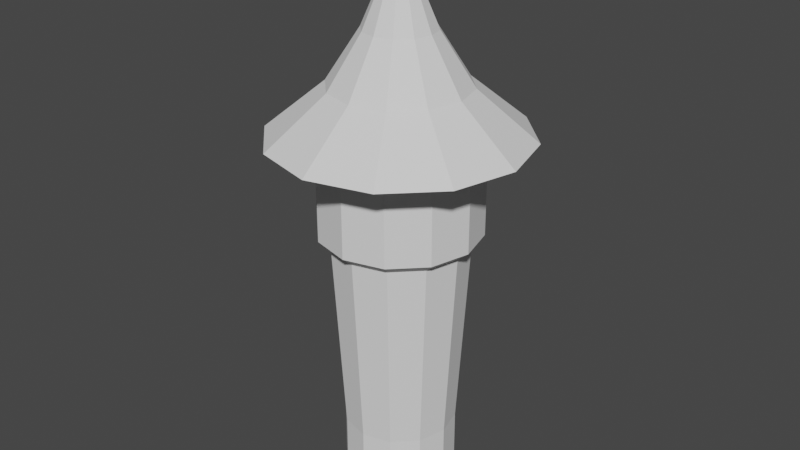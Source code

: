 # Source: tower.blend  (saved by Blender 2.80.60; exported with 4.5.12 LTS)
import bpy
from mathutils import Matrix  # noqa: F401  (used for matrix-valued properties, if any)

bpy.ops.wm.read_factory_settings(use_empty=True)
scene = bpy.context.scene
scene.name = 'Scene'

# ---- collections
col_collection = bpy.data.collections.new('Collection'); scene.collection.children.link(col_collection)

# ---- world
world_world = bpy.data.worlds.new('World'); scene.world = world_world
world_world.use_nodes = True; world_world.node_tree.nodes.clear()
_N = world_world.node_tree.nodes; _L = world_world.node_tree.links
n0 = _N.new('ShaderNodeOutputWorld'); n0.name = 'World Output'; n0.location = (300, 300)
n1 = _N.new('ShaderNodeBackground'); n1.name = 'Background'; n1.location = (10, 300)
n1.inputs[0].default_value = (0.05088, 0.05088, 0.05088, 1.0)
_L.new(n1.outputs[0], n0.inputs[0])
n0.is_active_output = True
world_world.color = (0.05088, 0.05088, 0.05088)
world_world.use_sun_shadow = False
world_world.sun_shadow_jitter_overblur = 0.0

# ---- meshes
me_cylinder = bpy.data.meshes.new('Cylinder')
me_cylinder.from_pydata([(-1.28e-08, 0.4963, -0.9595), (-2.343e-08, 0.02136, -0.2109), (0.2481, 0.4298, -0.9595), (0.01068, 0.0185, -0.2109), (0.4298, 0.2481, -0.9595), (0.0185, 0.01068, -0.2109), (0.4963, -9.2e-08, -0.9595), (0.02136, -1.286e-07, -0.2109), (0.4298, -0.2481, -0.9595), (0.0185, -0.01068, -0.2109), (0.2481, -0.4298, -0.9595), (0.01068, -0.0185, -0.2109), (6.214e-08, -0.4963, -0.9595), (-2.02e-08, -0.02136, -0.2109), (-0.2481, -0.4298, -0.9595), (-0.01068, -0.0185, -0.2109), (-0.4298, -0.2481, -0.9595), (-0.0185, -0.01068, -0.2109), (-0.4963, -3.01e-07, -0.9595), (-0.02136, -1.376e-07, -0.2109), (-0.4298, 0.2481, -0.9595), (-0.0185, 0.01068, -0.2109), (-0.2481, 0.4298, -0.9595), (-0.01068, 0.0185, -0.2109), (-7.248e-09, 0.6996, -0.5899), (0.3498, 0.6059, -0.5899), (0.6059, 0.3498, -0.5899), (0.6996, -7.266e-08, -0.5899), (0.6059, -0.3498, -0.5899), (0.3498, -0.6059, -0.5899), (9.839e-08, -0.6996, -0.5899), (-0.3498, -0.6059, -0.5899), (-0.6059, -0.3498, -0.5899), (-0.6996, -3.673e-07, -0.5899), (-0.6059, 0.3498, -0.5899), (-0.3498, 0.6059, -0.5899), (7.654e-10, 1.104, -0.4571), (0.5521, 0.9563, -0.4571), (0.9563, 0.5521, -0.4571), (1.104, -3.612e-08, -0.4571), (0.9563, -0.5521, -0.4571), (0.5521, -0.9563, -0.4571), (1.675e-07, -1.104, -0.4571), (-0.5521, -0.9563, -0.4571), (-0.9563, -0.5521, -0.4571), (-1.104, -5.012e-07, -0.4571), (-0.9563, 0.5521, -0.4571), (-0.5521, 0.9563, -0.4571), (-1.599e-08, 0.3066, -0.3174), (0.1533, 0.2655, -0.3174), (0.2655, 0.1533, -0.3174), (0.3066, -1.05e-07, -0.3174), (0.2655, -0.1533, -0.3174), (0.1533, -0.2655, -0.3174), (3.031e-08, -0.3066, -0.3174), (-0.1533, -0.2655, -0.3174), (-0.2655, -0.1533, -0.3174), (-0.3066, -2.342e-07, -0.3174), (-0.2655, 0.1533, -0.3174), (-0.1533, 0.2655, -0.3174), (0.4504, 0.7802, -0.4687), (0.7802, 0.4504, -0.4687), (0.9008, -5.156e-08, -0.4687), (0.7802, -0.4504, -0.4687), (0.4504, -0.7802, -0.4687), (1.355e-07, -0.9008, -0.4687), (-0.4504, -0.7802, -0.4687), (-0.7802, -0.4504, -0.4687), (-0.9008, -4.31e-07, -0.4687), (-0.7802, 0.4504, -0.4687), (-0.4504, 0.7802, -0.4687), (-4.921e-10, 0.9008, -0.4687), (-1.021e-08, 0.596, -0.6036), (0.298, 0.5162, -0.6036), (0.5162, 0.298, -0.6036), (0.596, -8.305e-08, -0.6036), (0.5162, -0.298, -0.6036), (0.298, -0.5162, -0.6036), (7.979e-08, -0.596, -0.6036), (-0.298, -0.5162, -0.6036), (-0.5162, -0.298, -0.6036), (-0.596, -3.341e-07, -0.6036), (-0.5162, 0.298, -0.6036), (-0.298, 0.5162, -0.6036), (0.2481, 0.4298, -0.8804), (0.4298, 0.2481, -0.8804), (0.4963, -9.2e-08, -0.8804), (0.4298, -0.2481, -0.8804), (0.2481, -0.4298, -0.8804), (6.214e-08, -0.4963, -0.8804), (-0.2481, -0.4298, -0.8804), (-0.4298, -0.2481, -0.8804), (-0.4963, -3.01e-07, -0.8804), (-0.4298, 0.2481, -0.8804), (-0.2481, 0.4298, -0.8804), (-1.28e-08, 0.4963, -0.8804), (0.2975, 0.5153, -0.3895), (0.5153, 0.2975, -0.3895), (0.595, -8.36e-08, -0.3895), (0.5153, -0.2975, -0.3895), (0.2975, -0.5153, -0.3895), (8.027e-08, -0.595, -0.3895), (-0.2975, -0.5153, -0.3895), (-0.5153, -0.2975, -0.3895), (-0.595, -3.342e-07, -0.3895), (-0.5153, 0.2975, -0.3895), (-0.2975, 0.5153, -0.3895), (-9.574e-09, 0.595, -0.3895), (0.3498, 0.6059, -0.4748), (0.6059, 0.3498, -0.4748), (0.6996, -7.266e-08, -0.4748), (0.6059, -0.3498, -0.4748), (0.3498, -0.6059, -0.4748), (9.839e-08, -0.6996, -0.4748), (-0.3498, -0.6059, -0.4748), (-0.6059, -0.3498, -0.4748), (-0.6996, -3.673e-07, -0.4748), (-0.6059, 0.3498, -0.4748), (-0.3498, 0.6059, -0.4748), (-7.248e-09, 0.6996, -0.4748)], [], [(48, 1, 3, 49), (49, 3, 5, 50), (50, 5, 7, 51), (51, 7, 9, 52), (52, 9, 11, 53), (53, 11, 13, 54), (54, 13, 15, 55), (55, 15, 17, 56), (56, 17, 19, 57), (57, 19, 21, 58), (3, 1, 23, 21, 19, 17, 15, 13, 11, 9, 7, 5), (58, 21, 23, 59), (59, 23, 1, 48), (0, 2, 4, 6, 8, 10, 12, 14, 16, 18, 20, 22), (83, 35, 24, 72), (82, 34, 35, 83), (81, 33, 34, 82), (80, 32, 33, 81), (79, 31, 32, 80), (78, 30, 31, 79), (77, 29, 30, 78), (76, 28, 29, 77), (75, 27, 28, 76), (74, 26, 27, 75), (73, 25, 26, 74), (72, 24, 25, 73), (70, 47, 36, 71), (69, 46, 47, 70), (68, 45, 46, 69), (67, 44, 45, 68), (66, 43, 44, 67), (65, 42, 43, 66), (64, 41, 42, 65), (63, 40, 41, 64), (62, 39, 40, 63), (61, 38, 39, 62), (60, 37, 38, 61), (71, 36, 37, 60), (106, 59, 48, 107), (105, 58, 59, 106), (104, 57, 58, 105), (103, 56, 57, 104), (102, 55, 56, 103), (101, 54, 55, 102), (100, 53, 54, 101), (99, 52, 53, 100), (98, 51, 52, 99), (97, 50, 51, 98), (96, 49, 50, 97), (107, 48, 49, 96), (119, 71, 60, 108), (108, 60, 61, 109), (109, 61, 62, 110), (110, 62, 63, 111), (111, 63, 64, 112), (112, 64, 65, 113), (113, 65, 66, 114), (114, 66, 67, 115), (115, 67, 68, 116), (116, 68, 69, 117), (117, 69, 70, 118), (118, 70, 71, 119), (84, 73, 74, 85), (85, 74, 75, 86), (86, 75, 76, 87), (87, 76, 77, 88), (88, 77, 78, 89), (89, 78, 79, 90), (90, 79, 80, 91), (91, 80, 81, 92), (92, 81, 82, 93), (93, 82, 83, 94), (94, 83, 72, 95), (22, 94, 95, 0), (20, 93, 94, 22), (18, 92, 93, 20), (16, 91, 92, 18), (14, 90, 91, 16), (12, 89, 90, 14), (10, 88, 89, 12), (8, 87, 88, 10), (6, 86, 87, 8), (4, 85, 86, 6), (2, 84, 85, 4), (0, 95, 84, 2), (36, 107, 96, 37), (37, 96, 97, 38), (38, 97, 98, 39), (39, 98, 99, 40), (40, 99, 100, 41), (41, 100, 101, 42), (42, 101, 102, 43), (43, 102, 103, 44), (44, 103, 104, 45), (45, 104, 105, 46), (46, 105, 106, 47), (47, 106, 107, 36), (35, 118, 119, 24), (34, 117, 118, 35), (33, 116, 117, 34), (32, 115, 116, 33), (31, 114, 115, 32), (30, 113, 114, 31), (29, 112, 113, 30), (28, 111, 112, 29), (27, 110, 111, 28), (26, 109, 110, 27), (25, 108, 109, 26), (24, 119, 108, 25), (95, 72, 73, 84)])
_uv = me_cylinder.uv_layers.new(name='UVMap')
_uv.uv.foreach_set('vector', [0.4651, 0.9612, 0.462, 0.962, 0.462, 0.9619, 0.4642, 0.9597, 0.4642, 0.9597, 0.462, 0.9619, 0.4619, 0.9619, 0.4627, 0.9588, 0.4627, 0.9588, 0.4619, 0.9619, 0.4618, 0.9619, 0.461, 0.9588, 0.461, 0.9588, 0.4618, 0.9619, 0.4617, 0.9619, 0.4595, 0.9597, 0.4595, 0.9597, 0.4617, 0.9619, 0.4616, 0.962, 0.4586, 0.9612, 0.4586, 0.9612, 0.4616, 0.962, 0.4616, 0.9621, 0.4586, 0.9629, 0.4586, 0.9629, 0.4616, 0.9621, 0.4617, 0.9622, 0.4595, 0.9644, 0.4595, 0.9644, 0.4617, 0.9622, 0.4618, 0.9623, 0.461, 0.9653, 0.461, 0.9653, 0.4618, 0.9623, 0.4619, 0.9623, 0.4627, 0.9653, 0.4627, 0.9653, 0.4619, 0.9623, 0.462, 0.9622, 0.4642, 0.9644, 0.462, 0.9619, 0.462, 0.962, 0.462, 0.9621, 0.462, 0.9622, 0.4619, 0.9623, 0.4618, 0.9623, 0.4617, 0.9622, 0.4616, 0.9621, 0.4616, 0.962, 0.4617, 0.9619, 0.4618, 0.9619, 0.4619, 0.9619, 0.4642, 0.9644, 0.462, 0.9622, 0.462, 0.9621, 0.4651, 0.9629, 0.4651, 0.9629, 0.462, 0.9621, 0.462, 0.962, 0.4651, 0.9612, 0.02407, 0.9719, 0.02528, 0.9718, 0.02636, 0.9724, 0.02699, 0.9734, 0.02709, 0.9747, 0.02653, 0.9757, 0.02551, 0.9764, 0.02427, 0.9764, 0.02316, 0.9759, 0.0225, 0.9749, 0.02246, 0.9737, 0.02306, 0.9726, 0.0189, 0.9684, 0.01783, 0.9674, 0.02216, 0.9648, 0.02257, 0.9662, 0.0168, 0.9721, 0.01536, 0.9717, 0.01783, 0.9674, 0.0189, 0.9684, 0.01685, 0.9764, 0.01542, 0.9768, 0.01536, 0.9717, 0.0168, 0.9721, 0.01902, 0.98, 0.01799, 0.9811, 0.01542, 0.9768, 0.01685, 0.9764, 0.02273, 0.9821, 0.02237, 0.9836, 0.01799, 0.9811, 0.01902, 0.98, 0.02699, 0.9821, 0.0274, 0.9835, 0.02237, 0.9836, 0.02273, 0.9821, 0.03065, 0.9799, 0.03172, 0.9809, 0.0274, 0.9835, 0.02699, 0.9821, 0.03274, 0.9762, 0.03418, 0.9765, 0.03172, 0.9809, 0.03065, 0.9799, 0.0327, 0.9719, 0.03413, 0.9715, 0.03418, 0.9765, 0.03274, 0.9762, 0.03054, 0.9683, 0.03157, 0.9672, 0.03413, 0.9715, 0.0327, 0.9719, 0.02683, 0.9662, 0.02719, 0.9647, 0.03157, 0.9672, 0.03054, 0.9683, 0.02257, 0.9662, 0.02216, 0.9648, 0.02719, 0.9647, 0.02683, 0.9662, 0.8844, 0.9693, 0.882, 0.97, 0.882, 0.9638, 0.8844, 0.9645, 0.8868, 0.9736, 0.8851, 0.9753, 0.882, 0.97, 0.8844, 0.9693, 0.8911, 0.976, 0.8904, 0.9784, 0.8851, 0.9753, 0.8868, 0.9736, 0.896, 0.976, 0.8966, 0.9784, 0.8904, 0.9784, 0.8911, 0.976, 0.9002, 0.9736, 0.902, 0.9753, 0.8966, 0.9784, 0.896, 0.976, 0.9026, 0.9693, 0.905, 0.97, 0.902, 0.9753, 0.9002, 0.9736, 0.9026, 0.9645, 0.905, 0.9638, 0.905, 0.97, 0.9026, 0.9693, 0.9002, 0.9602, 0.902, 0.9585, 0.905, 0.9638, 0.9026, 0.9645, 0.896, 0.9578, 0.8966, 0.9554, 0.902, 0.9585, 0.9002, 0.9602, 0.8911, 0.9578, 0.8904, 0.9554, 0.8966, 0.9554, 0.896, 0.9578, 0.8868, 0.9602, 0.8851, 0.9585, 0.8904, 0.9554, 0.8911, 0.9578, 0.8844, 0.9645, 0.882, 0.9638, 0.8851, 0.9585, 0.8868, 0.9602, 0.4684, 0.9638, 0.4651, 0.9629, 0.4651, 0.9612, 0.4684, 0.9603, 0.4666, 0.9668, 0.4642, 0.9644, 0.4651, 0.9629, 0.4684, 0.9638, 0.4636, 0.9686, 0.4627, 0.9653, 0.4642, 0.9644, 0.4666, 0.9668, 0.4601, 0.9686, 0.461, 0.9653, 0.4627, 0.9653, 0.4636, 0.9686, 0.4571, 0.9668, 0.4595, 0.9644, 0.461, 0.9653, 0.4601, 0.9686, 0.4553, 0.9638, 0.4586, 0.9629, 0.4595, 0.9644, 0.4571, 0.9668, 0.4553, 0.9603, 0.4586, 0.9612, 0.4586, 0.9629, 0.4553, 0.9638, 0.4571, 0.9573, 0.4595, 0.9597, 0.4586, 0.9612, 0.4553, 0.9603, 0.4601, 0.9555, 0.461, 0.9588, 0.4595, 0.9597, 0.4571, 0.9573, 0.4636, 0.9555, 0.4627, 0.9588, 0.461, 0.9588, 0.4601, 0.9555, 0.4666, 0.9573, 0.4642, 0.9597, 0.4627, 0.9588, 0.4636, 0.9555, 0.4684, 0.9603, 0.4651, 0.9612, 0.4642, 0.9597, 0.4666, 0.9573, 0.8859, 0.9649, 0.8844, 0.9645, 0.8868, 0.9602, 0.888, 0.9613, 0.888, 0.9613, 0.8868, 0.9602, 0.8911, 0.9578, 0.8915, 0.9593, 0.8915, 0.9593, 0.8911, 0.9578, 0.896, 0.9578, 0.8956, 0.9593, 0.8956, 0.9593, 0.896, 0.9578, 0.9002, 0.9602, 0.8991, 0.9613, 0.8991, 0.9613, 0.9002, 0.9602, 0.9026, 0.9645, 0.9011, 0.9649, 0.9011, 0.9649, 0.9026, 0.9645, 0.9026, 0.9693, 0.9011, 0.9689, 0.9011, 0.9689, 0.9026, 0.9693, 0.9002, 0.9736, 0.8991, 0.9725, 0.8991, 0.9725, 0.9002, 0.9736, 0.896, 0.976, 0.8956, 0.9745, 0.8956, 0.9745, 0.896, 0.976, 0.8911, 0.976, 0.8915, 0.9745, 0.8915, 0.9745, 0.8911, 0.976, 0.8868, 0.9736, 0.888, 0.9725, 0.888, 0.9725, 0.8868, 0.9736, 0.8844, 0.9693, 0.8859, 0.9689, 0.8859, 0.9689, 0.8844, 0.9693, 0.8844, 0.9645, 0.8859, 0.9649, 0.02548, 0.971, 0.02683, 0.9662, 0.03054, 0.9683, 0.02693, 0.9718, 0.02693, 0.9718, 0.03054, 0.9683, 0.0327, 0.9719, 0.02778, 0.9732, 0.02778, 0.9732, 0.0327, 0.9719, 0.03274, 0.9762, 0.02787, 0.9749, 0.02787, 0.9749, 0.03274, 0.9762, 0.03065, 0.9799, 0.02711, 0.9763, 0.02711, 0.9763, 0.03065, 0.9799, 0.02699, 0.9821, 0.02572, 0.9772, 0.02572, 0.9772, 0.02699, 0.9821, 0.02273, 0.9821, 0.02407, 0.9772, 0.02407, 0.9772, 0.02273, 0.9821, 0.01902, 0.98, 0.0226, 0.9765, 0.0226, 0.9765, 0.01902, 0.98, 0.01685, 0.9764, 0.02173, 0.9751, 0.02173, 0.9751, 0.01685, 0.9764, 0.0168, 0.9721, 0.02168, 0.9735, 0.02168, 0.9735, 0.0168, 0.9721, 0.0189, 0.9684, 0.02247, 0.972, 0.02247, 0.972, 0.0189, 0.9684, 0.02257, 0.9662, 0.02385, 0.9711, 0.02306, 0.9726, 0.02247, 0.972, 0.02385, 0.9711, 0.02407, 0.9719, 0.02246, 0.9737, 0.02168, 0.9735, 0.02247, 0.972, 0.02306, 0.9726, 0.0225, 0.9749, 0.02173, 0.9751, 0.02168, 0.9735, 0.02246, 0.9737, 0.02316, 0.9759, 0.0226, 0.9765, 0.02173, 0.9751, 0.0225, 0.9749, 0.02427, 0.9764, 0.02407, 0.9772, 0.0226, 0.9765, 0.02316, 0.9759, 0.02551, 0.9764, 0.02572, 0.9772, 0.02407, 0.9772, 0.02427, 0.9764, 0.02653, 0.9757, 0.02711, 0.9763, 0.02572, 0.9772, 0.02551, 0.9764, 0.02709, 0.9747, 0.02787, 0.9749, 0.02711, 0.9763, 0.02653, 0.9757, 0.02699, 0.9734, 0.02778, 0.9732, 0.02787, 0.9749, 0.02709, 0.9747, 0.02636, 0.9724, 0.02693, 0.9718, 0.02778, 0.9732, 0.02699, 0.9734, 0.02528, 0.9718, 0.02548, 0.971, 0.02693, 0.9718, 0.02636, 0.9724, 0.02407, 0.9719, 0.02385, 0.9711, 0.02548, 0.971, 0.02528, 0.9718, 0.4736, 0.9589, 0.4684, 0.9603, 0.4666, 0.9573, 0.4704, 0.9535, 0.4704, 0.9535, 0.4666, 0.9573, 0.4636, 0.9555, 0.465, 0.9503, 0.465, 0.9503, 0.4636, 0.9555, 0.4601, 0.9555, 0.4587, 0.9503, 0.4587, 0.9503, 0.4601, 0.9555, 0.4571, 0.9573, 0.4532, 0.9535, 0.4532, 0.9535, 0.4571, 0.9573, 0.4553, 0.9603, 0.4501, 0.9589, 0.4501, 0.9589, 0.4553, 0.9603, 0.4553, 0.9638, 0.4501, 0.9652, 0.4501, 0.9652, 0.4553, 0.9638, 0.4571, 0.9668, 0.4532, 0.9706, 0.4532, 0.9706, 0.4571, 0.9668, 0.4601, 0.9686, 0.4587, 0.9738, 0.4587, 0.9738, 0.4601, 0.9686, 0.4636, 0.9686, 0.465, 0.9738, 0.465, 0.9738, 0.4636, 0.9686, 0.4666, 0.9668, 0.4704, 0.9706, 0.4704, 0.9706, 0.4666, 0.9668, 0.4684, 0.9638, 0.4736, 0.9652, 0.4736, 0.9652, 0.4684, 0.9638, 0.4684, 0.9603, 0.4736, 0.9589, 0.01783, 0.9674, 0.01545, 0.9648, 0.02136, 0.9614, 0.02216, 0.9648, 0.01536, 0.9717, 0.01204, 0.9707, 0.01545, 0.9648, 0.01783, 0.9674, 0.01542, 0.9768, 0.01204, 0.9776, 0.01204, 0.9707, 0.01536, 0.9717, 0.01799, 0.9811, 0.01546, 0.9835, 0.01204, 0.9776, 0.01542, 0.9768, 0.02237, 0.9836, 0.02137, 0.9869, 0.01546, 0.9835, 0.01799, 0.9811, 0.0274, 0.9835, 0.02819, 0.9869, 0.02137, 0.9869, 0.02237, 0.9836, 0.03172, 0.9809, 0.03409, 0.9835, 0.02819, 0.9869, 0.0274, 0.9835, 0.03418, 0.9765, 0.0375, 0.9776, 0.03409, 0.9835, 0.03172, 0.9809, 0.03413, 0.9715, 0.0375, 0.9707, 0.0375, 0.9776, 0.03418, 0.9765, 0.03157, 0.9672, 0.0341, 0.9648, 0.0375, 0.9707, 0.03413, 0.9715, 0.02719, 0.9647, 0.02819, 0.9614, 0.0341, 0.9648, 0.03157, 0.9672, 0.02216, 0.9648, 0.02136, 0.9614, 0.02819, 0.9614, 0.02719, 0.9647, 0.02385, 0.9711, 0.02257, 0.9662, 0.02683, 0.9662, 0.02548, 0.971])
me_cylinder.use_remesh_preserve_volume = False
me_cylinder.use_remesh_preserve_attributes = False
me_cylinder.use_mirror_vertex_groups = False
me_cylinder.update()

# ---- objects
ob_cylinder = bpy.data.objects.new('Cylinder', me_cylinder)

# ---- transforms, parenting, visibility, modifiers, constraints
ob_cylinder.location = (0.0, 0.0, 15.88)
ob_cylinder.scale = (2.68, 2.68, 16.71)
ob_cylinder.lineart.crease_threshold = 0.0

# ---- collection membership
col_collection.objects.link(ob_cylinder)

# ---- scene / render settings (as saved in the file)
scene.frame_start = 1; scene.frame_end = 250; scene.frame_set(1)
scene.render.engine = 'BLENDER_EEVEE_NEXT'
scene.render.motion_blur_shutter = 1.0
scene.cycles.use_denoising = False
scene.cycles.samples = 128
scene.cycles.sampling_pattern = 'TABULATED_SOBOL'
scene.cycles.use_adaptive_sampling = False
scene.cycles.use_light_tree = False
scene.view_settings.view_transform = 'Filmic'
bpy.context.view_layer.update()

# ---- added for rendering (the .blend has no active camera and no usable light): camera, sun
cam_auto = bpy.data.cameras.new('AutoCamera')
cam_auto.lens = 50.0
cam_auto.sensor_width = 36.0
cam_auto.clip_end = 1000.0
ob_auto_camera = bpy.data.objects.new('AutoCamera', cam_auto)
scene.collection.objects.link(ob_auto_camera)
ob_auto_camera.location = (13.9257, -16.7109, 17.2425)
ob_auto_camera.rotation_euler = (1.09748, -7.21219e-08, 0.694738)
scene.camera = ob_auto_camera
light_auto_sun = bpy.data.lights.new('AutoSun', 'SUN')
light_auto_sun.energy = 3.0
light_auto_sun.angle = 0.0523599
ob_auto_sun = bpy.data.objects.new('AutoSun', light_auto_sun)
scene.collection.objects.link(ob_auto_sun)
ob_auto_sun.rotation_euler = (0.872665, 0.174533, 0.523599)
bpy.context.view_layer.update()
